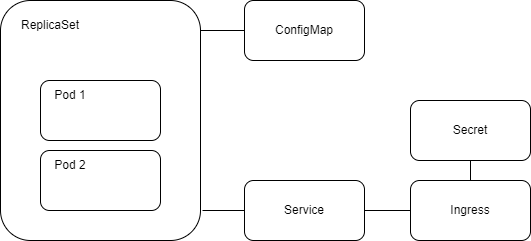

The diagram above was exported from draw.io. Its source (the exported page's mxGraphModel, read from the mxfile embedded in the PNG):
<mxGraphModel dx="1050" dy="575" grid="1" gridSize="10" guides="1" tooltips="1" connect="1" arrows="1" fold="1" page="1" pageScale="1" pageWidth="827" pageHeight="1169" math="0" shadow="0">
  <root>
    <mxCell id="0" />
    <mxCell id="1" parent="0" />
    <mxCell id="Y63fZ3GQWym1cxbneHAl-3" value="" style="rounded=1;whiteSpace=wrap;html=1;" vertex="1" parent="1">
      <mxGeometry x="170" y="180" width="200" height="240" as="geometry" />
    </mxCell>
    <mxCell id="Y63fZ3GQWym1cxbneHAl-1" value="" style="rounded=1;whiteSpace=wrap;html=1;" vertex="1" parent="1">
      <mxGeometry x="210" y="260" width="120" height="60" as="geometry" />
    </mxCell>
    <mxCell id="Y63fZ3GQWym1cxbneHAl-10" style="edgeStyle=orthogonalEdgeStyle;rounded=0;orthogonalLoop=1;jettySize=auto;html=1;exitX=0.5;exitY=0;exitDx=0;exitDy=0;entryX=0.75;entryY=1;entryDx=0;entryDy=0;" edge="1" parent="1" source="Y63fZ3GQWym1cxbneHAl-2" target="Y63fZ3GQWym1cxbneHAl-9">
      <mxGeometry relative="1" as="geometry" />
    </mxCell>
    <mxCell id="Y63fZ3GQWym1cxbneHAl-2" value="" style="rounded=1;whiteSpace=wrap;html=1;" vertex="1" parent="1">
      <mxGeometry x="210" y="330" width="120" height="60" as="geometry" />
    </mxCell>
    <mxCell id="Y63fZ3GQWym1cxbneHAl-4" value="Service" style="rounded=1;whiteSpace=wrap;html=1;" vertex="1" parent="1">
      <mxGeometry x="414" y="360" width="120" height="60" as="geometry" />
    </mxCell>
    <mxCell id="Y63fZ3GQWym1cxbneHAl-5" value="ConfigMap" style="rounded=1;whiteSpace=wrap;html=1;" vertex="1" parent="1">
      <mxGeometry x="414" y="180" width="120" height="60" as="geometry" />
    </mxCell>
    <mxCell id="Y63fZ3GQWym1cxbneHAl-7" value="ReplicaSet" style="text;html=1;align=center;verticalAlign=middle;whiteSpace=wrap;rounded=0;" vertex="1" parent="1">
      <mxGeometry x="190" y="190" width="60" height="30" as="geometry" />
    </mxCell>
    <mxCell id="Y63fZ3GQWym1cxbneHAl-8" value="Pod 1" style="text;html=1;align=center;verticalAlign=middle;whiteSpace=wrap;rounded=0;" vertex="1" parent="1">
      <mxGeometry x="210" y="260" width="60" height="30" as="geometry" />
    </mxCell>
    <mxCell id="Y63fZ3GQWym1cxbneHAl-9" value="Pod 2" style="text;html=1;align=center;verticalAlign=middle;whiteSpace=wrap;rounded=0;" vertex="1" parent="1">
      <mxGeometry x="210" y="330" width="60" height="30" as="geometry" />
    </mxCell>
    <mxCell id="Y63fZ3GQWym1cxbneHAl-11" value="" style="endArrow=none;html=1;rounded=0;exitX=0;exitY=0.5;exitDx=0;exitDy=0;endFill=0;" edge="1" parent="1" source="Y63fZ3GQWym1cxbneHAl-5">
      <mxGeometry width="50" height="50" relative="1" as="geometry">
        <mxPoint x="630" y="320" as="sourcePoint" />
        <mxPoint x="370" y="210" as="targetPoint" />
      </mxGeometry>
    </mxCell>
    <mxCell id="Y63fZ3GQWym1cxbneHAl-13" value="" style="endArrow=none;html=1;rounded=0;entryX=0;entryY=0.5;entryDx=0;entryDy=0;" edge="1" parent="1" target="Y63fZ3GQWym1cxbneHAl-4">
      <mxGeometry width="50" height="50" relative="1" as="geometry">
        <mxPoint x="372" y="390" as="sourcePoint" />
        <mxPoint x="560" y="270" as="targetPoint" />
      </mxGeometry>
    </mxCell>
    <mxCell id="Y63fZ3GQWym1cxbneHAl-14" value="Ingress" style="rounded=1;whiteSpace=wrap;html=1;" vertex="1" parent="1">
      <mxGeometry x="580" y="360" width="120" height="60" as="geometry" />
    </mxCell>
    <mxCell id="Y63fZ3GQWym1cxbneHAl-15" value="Secret" style="rounded=1;whiteSpace=wrap;html=1;" vertex="1" parent="1">
      <mxGeometry x="580" y="280" width="120" height="60" as="geometry" />
    </mxCell>
    <mxCell id="Y63fZ3GQWym1cxbneHAl-16" value="" style="endArrow=none;html=1;rounded=0;exitX=1;exitY=0.5;exitDx=0;exitDy=0;entryX=0;entryY=0.5;entryDx=0;entryDy=0;" edge="1" parent="1" source="Y63fZ3GQWym1cxbneHAl-4" target="Y63fZ3GQWym1cxbneHAl-14">
      <mxGeometry width="50" height="50" relative="1" as="geometry">
        <mxPoint x="510" y="320" as="sourcePoint" />
        <mxPoint x="560" y="270" as="targetPoint" />
      </mxGeometry>
    </mxCell>
    <mxCell id="Y63fZ3GQWym1cxbneHAl-17" value="" style="endArrow=none;html=1;rounded=0;exitX=0.5;exitY=1;exitDx=0;exitDy=0;entryX=0.5;entryY=0;entryDx=0;entryDy=0;" edge="1" parent="1" source="Y63fZ3GQWym1cxbneHAl-15" target="Y63fZ3GQWym1cxbneHAl-14">
      <mxGeometry width="50" height="50" relative="1" as="geometry">
        <mxPoint x="510" y="320" as="sourcePoint" />
        <mxPoint x="560" y="270" as="targetPoint" />
      </mxGeometry>
    </mxCell>
  </root>
</mxGraphModel>